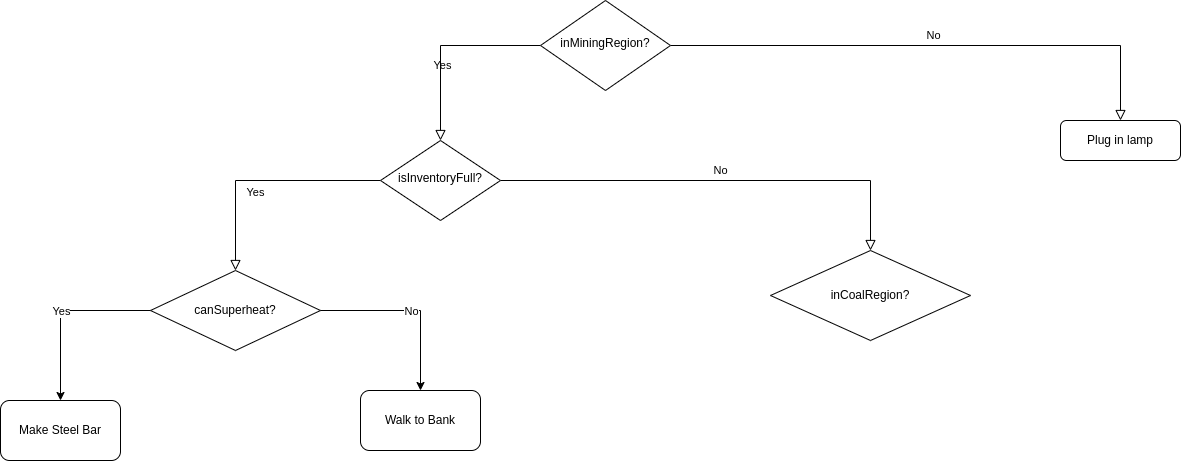

The diagram above was exported from draw.io. Its source (the exported page's mxGraphModel, read from the mxfile embedded in the PNG):
<mxGraphModel dx="2189" dy="775" grid="1" gridSize="10" guides="1" tooltips="1" connect="1" arrows="1" fold="1" page="1" pageScale="1" pageWidth="827" pageHeight="1169" math="0" shadow="0">
  <root>
    <mxCell id="WIyWlLk6GJQsqaUBKTNV-0" />
    <mxCell id="WIyWlLk6GJQsqaUBKTNV-1" parent="WIyWlLk6GJQsqaUBKTNV-0" />
    <mxCell id="WIyWlLk6GJQsqaUBKTNV-4" value="Yes" style="rounded=0;html=1;jettySize=auto;orthogonalLoop=1;fontSize=11;endArrow=block;endFill=0;endSize=8;strokeWidth=1;shadow=0;labelBackgroundColor=none;edgeStyle=orthogonalEdgeStyle;" parent="WIyWlLk6GJQsqaUBKTNV-1" source="WIyWlLk6GJQsqaUBKTNV-6" target="WIyWlLk6GJQsqaUBKTNV-10" edge="1">
      <mxGeometry y="20" relative="1" as="geometry">
        <mxPoint as="offset" />
      </mxGeometry>
    </mxCell>
    <mxCell id="WIyWlLk6GJQsqaUBKTNV-5" value="No" style="edgeStyle=orthogonalEdgeStyle;rounded=0;html=1;jettySize=auto;orthogonalLoop=1;fontSize=11;endArrow=block;endFill=0;endSize=8;strokeWidth=1;shadow=0;labelBackgroundColor=none;" parent="WIyWlLk6GJQsqaUBKTNV-1" source="WIyWlLk6GJQsqaUBKTNV-6" target="WIyWlLk6GJQsqaUBKTNV-7" edge="1">
      <mxGeometry y="10" relative="1" as="geometry">
        <mxPoint as="offset" />
      </mxGeometry>
    </mxCell>
    <mxCell id="WIyWlLk6GJQsqaUBKTNV-6" value="inMiningRegion?" style="rhombus;whiteSpace=wrap;html=1;shadow=0;fontFamily=Helvetica;fontSize=12;align=center;strokeWidth=1;spacing=6;spacingTop=-4;" parent="WIyWlLk6GJQsqaUBKTNV-1" vertex="1">
      <mxGeometry x="370" y="20" width="130" height="90" as="geometry" />
    </mxCell>
    <mxCell id="WIyWlLk6GJQsqaUBKTNV-7" value="Plug in lamp" style="rounded=1;whiteSpace=wrap;html=1;fontSize=12;glass=0;strokeWidth=1;shadow=0;" parent="WIyWlLk6GJQsqaUBKTNV-1" vertex="1">
      <mxGeometry x="890" y="140" width="120" height="40" as="geometry" />
    </mxCell>
    <mxCell id="WIyWlLk6GJQsqaUBKTNV-8" value="Yes" style="rounded=0;html=1;jettySize=auto;orthogonalLoop=1;fontSize=11;endArrow=block;endFill=0;endSize=8;strokeWidth=1;shadow=0;labelBackgroundColor=none;edgeStyle=orthogonalEdgeStyle;" parent="WIyWlLk6GJQsqaUBKTNV-1" source="WIyWlLk6GJQsqaUBKTNV-10" target="9JCvRzpvW0k8Uisj33Ex-1" edge="1">
      <mxGeometry x="0.3333" y="20" relative="1" as="geometry">
        <mxPoint as="offset" />
        <mxPoint x="120" y="290" as="targetPoint" />
      </mxGeometry>
    </mxCell>
    <mxCell id="WIyWlLk6GJQsqaUBKTNV-9" value="No" style="edgeStyle=orthogonalEdgeStyle;rounded=0;html=1;jettySize=auto;orthogonalLoop=1;fontSize=11;endArrow=block;endFill=0;endSize=8;strokeWidth=1;shadow=0;labelBackgroundColor=none;" parent="WIyWlLk6GJQsqaUBKTNV-1" source="WIyWlLk6GJQsqaUBKTNV-10" target="9JCvRzpvW0k8Uisj33Ex-8" edge="1">
      <mxGeometry y="10" relative="1" as="geometry">
        <mxPoint as="offset" />
        <mxPoint x="570" y="310" as="targetPoint" />
      </mxGeometry>
    </mxCell>
    <mxCell id="WIyWlLk6GJQsqaUBKTNV-10" value="isInventoryFull?" style="rhombus;whiteSpace=wrap;html=1;shadow=0;fontFamily=Helvetica;fontSize=12;align=center;strokeWidth=1;spacing=6;spacingTop=-4;" parent="WIyWlLk6GJQsqaUBKTNV-1" vertex="1">
      <mxGeometry x="210" y="160" width="120" height="80" as="geometry" />
    </mxCell>
    <mxCell id="9JCvRzpvW0k8Uisj33Ex-1" value="canSuperheat?" style="rhombus;whiteSpace=wrap;html=1;" vertex="1" parent="WIyWlLk6GJQsqaUBKTNV-1">
      <mxGeometry x="-20" y="290" width="170" height="80" as="geometry" />
    </mxCell>
    <mxCell id="9JCvRzpvW0k8Uisj33Ex-2" value="" style="endArrow=classic;html=1;rounded=0;exitX=0;exitY=0.5;exitDx=0;exitDy=0;edgeStyle=orthogonalEdgeStyle;" edge="1" parent="WIyWlLk6GJQsqaUBKTNV-1" source="9JCvRzpvW0k8Uisj33Ex-1" target="9JCvRzpvW0k8Uisj33Ex-4">
      <mxGeometry relative="1" as="geometry">
        <mxPoint x="-20" y="400" as="sourcePoint" />
        <mxPoint x="80" y="400" as="targetPoint" />
      </mxGeometry>
    </mxCell>
    <mxCell id="9JCvRzpvW0k8Uisj33Ex-3" value="Yes" style="edgeLabel;resizable=0;html=1;align=center;verticalAlign=middle;" connectable="0" vertex="1" parent="9JCvRzpvW0k8Uisj33Ex-2">
      <mxGeometry relative="1" as="geometry" />
    </mxCell>
    <mxCell id="9JCvRzpvW0k8Uisj33Ex-4" value="Make Steel Bar" style="rounded=1;whiteSpace=wrap;html=1;" vertex="1" parent="WIyWlLk6GJQsqaUBKTNV-1">
      <mxGeometry x="-170" y="420" width="120" height="60" as="geometry" />
    </mxCell>
    <mxCell id="9JCvRzpvW0k8Uisj33Ex-5" value="" style="endArrow=classic;html=1;rounded=0;exitX=1;exitY=0.5;exitDx=0;exitDy=0;edgeStyle=orthogonalEdgeStyle;" edge="1" parent="WIyWlLk6GJQsqaUBKTNV-1" source="9JCvRzpvW0k8Uisj33Ex-1" target="9JCvRzpvW0k8Uisj33Ex-7">
      <mxGeometry relative="1" as="geometry">
        <mxPoint x="310" y="430" as="sourcePoint" />
        <mxPoint x="270" y="420" as="targetPoint" />
        <Array as="points">
          <mxPoint x="250" y="330" />
          <mxPoint x="250" y="430" />
        </Array>
      </mxGeometry>
    </mxCell>
    <mxCell id="9JCvRzpvW0k8Uisj33Ex-6" value="No" style="edgeLabel;resizable=0;html=1;align=center;verticalAlign=middle;" connectable="0" vertex="1" parent="9JCvRzpvW0k8Uisj33Ex-5">
      <mxGeometry relative="1" as="geometry" />
    </mxCell>
    <mxCell id="9JCvRzpvW0k8Uisj33Ex-7" value="Walk to Bank" style="rounded=1;whiteSpace=wrap;html=1;" vertex="1" parent="WIyWlLk6GJQsqaUBKTNV-1">
      <mxGeometry x="190" y="410" width="120" height="60" as="geometry" />
    </mxCell>
    <mxCell id="9JCvRzpvW0k8Uisj33Ex-8" value="inCoalRegion?" style="rhombus;whiteSpace=wrap;html=1;" vertex="1" parent="WIyWlLk6GJQsqaUBKTNV-1">
      <mxGeometry x="600" y="270" width="200" height="90" as="geometry" />
    </mxCell>
  </root>
</mxGraphModel>